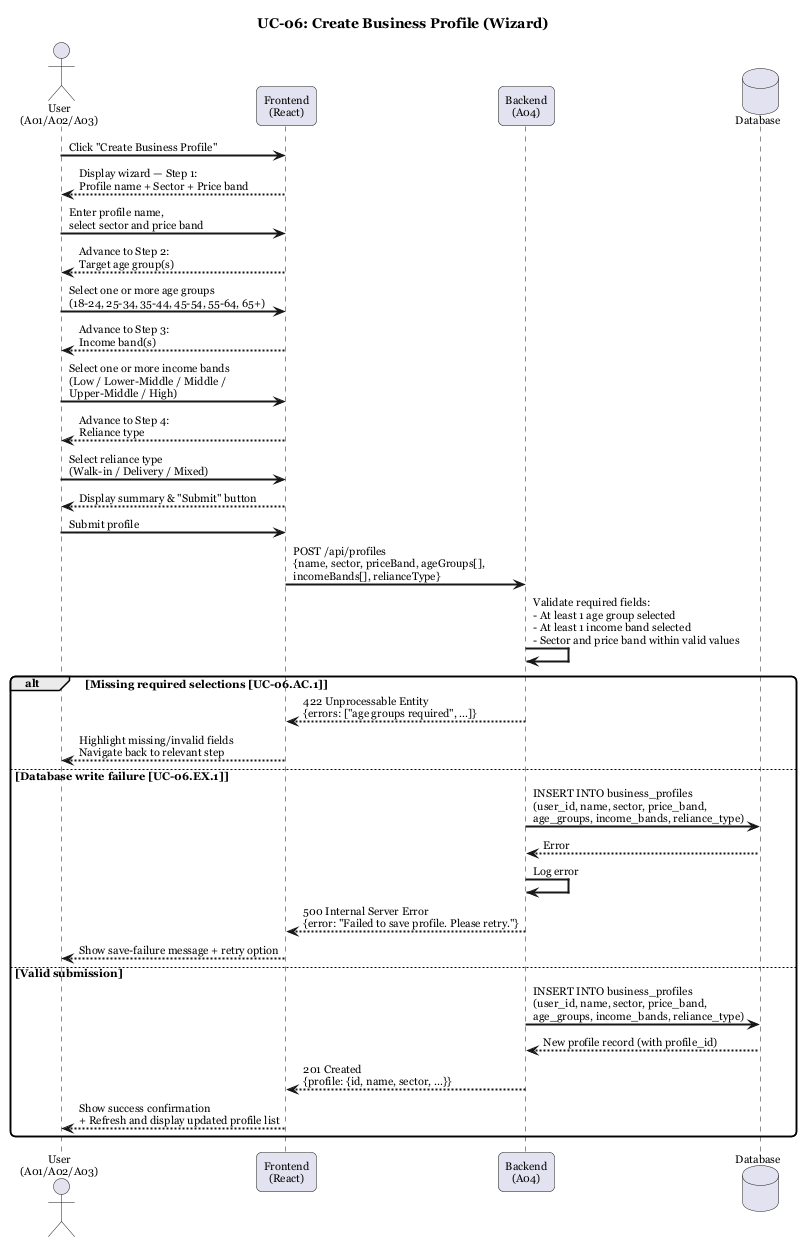

The diagram above was rendered by PlantUML. Its source (embedded in the PNG):
@startuml UC-06 Create Business Profile
title UC-06: Create Business Profile (Wizard)

skinparam sequenceArrowThickness 2
skinparam roundcorner 10
skinparam defaultFontName Georgia
skinparam defaultFontSize 11

actor "User\n(A01/A02/A03)" as User
participant "Frontend\n(React)" as FE
participant "Backend\n(A04)" as A04
database "Database" as DB

User -> FE : Click "Create Business Profile"
FE --> User : Display wizard — Step 1:\nProfile name + Sector + Price band

User -> FE : Enter profile name,\nselect sector and price band
FE --> User : Advance to Step 2:\nTarget age group(s)

User -> FE : Select one or more age groups\n(18-24, 25-34, 35-44, 45-54, 55-64, 65+)
FE --> User : Advance to Step 3:\nIncome band(s)

User -> FE : Select one or more income bands\n(Low / Lower-Middle / Middle /\nUpper-Middle / High)
FE --> User : Advance to Step 4:\nReliance type

User -> FE : Select reliance type\n(Walk-in / Delivery / Mixed)
FE --> User : Display summary & "Submit" button

User -> FE : Submit profile
FE -> A04 : POST /api/profiles\n{name, sector, priceBand, ageGroups[],\nincomeBands[], relianceType}

A04 -> A04 : Validate required fields:\n- At least 1 age group selected\n- At least 1 income band selected\n- Sector and price band within valid values

alt Missing required selections [UC-06.AC.1]
    A04 --> FE : 422 Unprocessable Entity\n{errors: ["age groups required", ...]}
    FE --> User : Highlight missing/invalid fields\nNavigate back to relevant step
else Database write failure [UC-06.EX.1]
    A04 -> DB : INSERT INTO business_profiles\n(user_id, name, sector, price_band,\nage_groups, income_bands, reliance_type)
    DB --> A04 : Error
    A04 -> A04 : Log error
    A04 --> FE : 500 Internal Server Error\n{error: "Failed to save profile. Please retry."}
    FE --> User : Show save-failure message + retry option
else Valid submission
    A04 -> DB : INSERT INTO business_profiles\n(user_id, name, sector, price_band,\nage_groups, income_bands, reliance_type)
    DB --> A04 : New profile record (with profile_id)
    A04 --> FE : 201 Created\n{profile: {id, name, sector, ...}}
    FE --> User : Show success confirmation\n+ Refresh and display updated profile list
end

@enduml